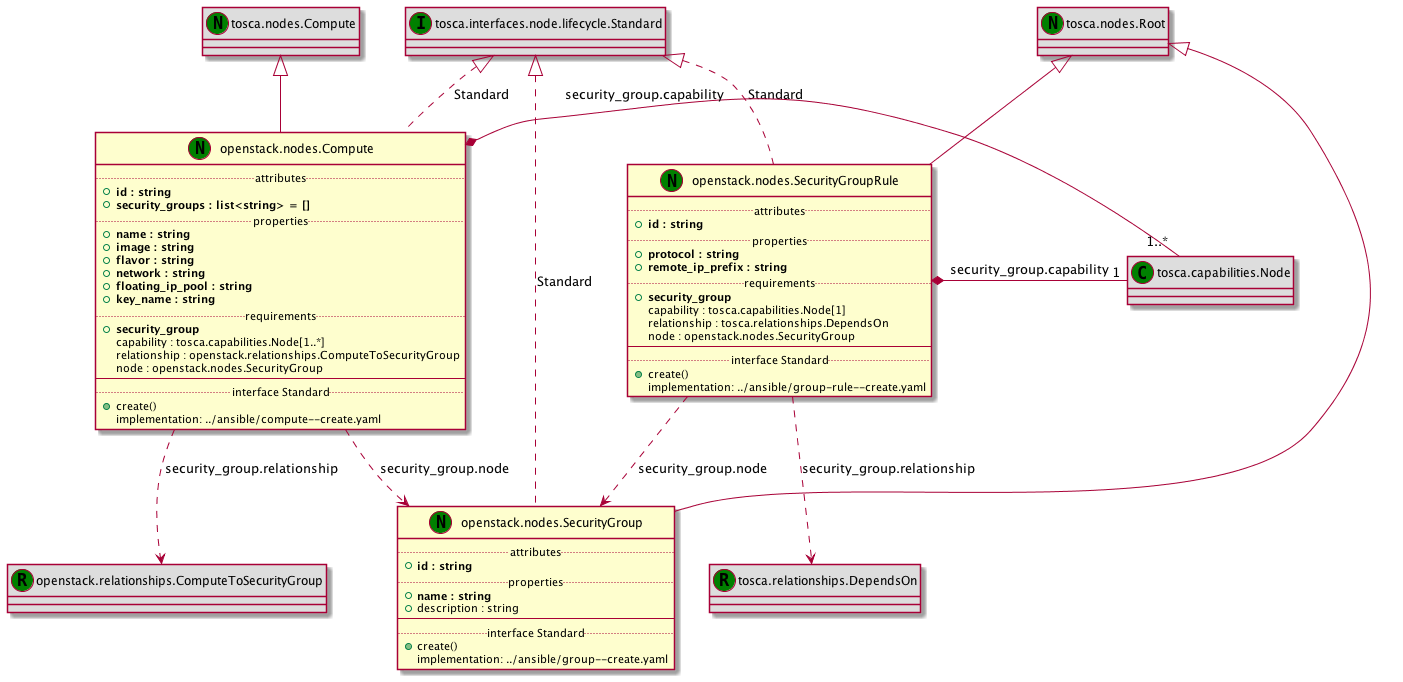

The diagram above was rendered by PlantUML. Its source (embedded in the PNG):
@startuml
set namespaceSeparator none
class "tosca.nodes.Root" as tosca_nodes_Root_NT << (N,green) >> #DDDDDD
class "openstack.nodes.SecurityGroup" as openstack_nodes_SecurityGroup_NT << (N,green) >> {
.. attributes ..
+<b>id : string
.. properties ..
+<b>name : string
+description : string
--
.. interface Standard ..
+create()
 implementation: ../ansible/group--create.yaml
}
class "tosca.interfaces.node.lifecycle.Standard" as tosca_interfaces_node_lifecycle_Standard_IT << (I,green) >> #DDDDDD
class "tosca.nodes.Root" as tosca_nodes_Root_NT << (N,green) >> #DDDDDD
class "openstack.nodes.SecurityGroupRule" as openstack_nodes_SecurityGroupRule_NT << (N,green) >> {
.. attributes ..
+<b>id : string
.. properties ..
+<b>protocol : string
+<b>remote_ip_prefix : string
.. requirements ..
+<b>security_group
 capability : tosca.capabilities.Node[1]
 relationship : tosca.relationships.DependsOn
 node : openstack.nodes.SecurityGroup
--
.. interface Standard ..
+create()
 implementation: ../ansible/group-rule--create.yaml
}
class "tosca.capabilities.Node" as tosca_capabilities_Node_CT << (C,green) >> #DDDDDD
class "tosca.relationships.DependsOn" as tosca_relationships_DependsOn_RT << (R,green) >> #DDDDDD
class "tosca.interfaces.node.lifecycle.Standard" as tosca_interfaces_node_lifecycle_Standard_IT << (I,green) >> #DDDDDD
class "tosca.nodes.Compute" as tosca_nodes_Compute_NT << (N,green) >> #DDDDDD
class "openstack.nodes.Compute" as openstack_nodes_Compute_NT << (N,green) >> {
.. attributes ..
+<b>id : string
+<b>security_groups : list<string> = []
.. properties ..
+<b>name : string
+<b>image : string
+<b>flavor : string
+<b>network : string
+<b>floating_ip_pool : string
+<b>key_name : string
.. requirements ..
+<b>security_group
 capability : tosca.capabilities.Node[1..*]
 relationship : openstack.relationships.ComputeToSecurityGroup
 node : openstack.nodes.SecurityGroup
--
.. interface Standard ..
+create()
 implementation: ../ansible/compute--create.yaml
}
class "tosca.capabilities.Node" as tosca_capabilities_Node_CT << (C,green) >> #DDDDDD
class "openstack.relationships.ComputeToSecurityGroup" as openstack_relationships_ComputeToSecurityGroup_RT << (R,green) >> #DDDDDD
class "tosca.interfaces.node.lifecycle.Standard" as tosca_interfaces_node_lifecycle_Standard_IT << (I,green) >> #DDDDDD
tosca_nodes_Root_NT <|-- openstack_nodes_SecurityGroup_NT
tosca_interfaces_node_lifecycle_Standard_IT <|.. openstack_nodes_SecurityGroup_NT : Standard
tosca_nodes_Root_NT <|-- openstack_nodes_SecurityGroupRule_NT
openstack_nodes_SecurityGroupRule_NT *- "1" tosca_capabilities_Node_CT : security_group.capability
openstack_nodes_SecurityGroupRule_NT ..> tosca_relationships_DependsOn_RT : security_group.relationship
openstack_nodes_SecurityGroupRule_NT ..> openstack_nodes_SecurityGroup_NT : security_group.node
tosca_interfaces_node_lifecycle_Standard_IT <|.. openstack_nodes_SecurityGroupRule_NT : Standard
tosca_nodes_Compute_NT <|-- openstack_nodes_Compute_NT
openstack_nodes_Compute_NT *- "1..*" tosca_capabilities_Node_CT : security_group.capability
openstack_nodes_Compute_NT ..> openstack_relationships_ComputeToSecurityGroup_RT : security_group.relationship
openstack_nodes_Compute_NT ..> openstack_nodes_SecurityGroup_NT : security_group.node
tosca_interfaces_node_lifecycle_Standard_IT <|.. openstack_nodes_Compute_NT : Standard
@enduml